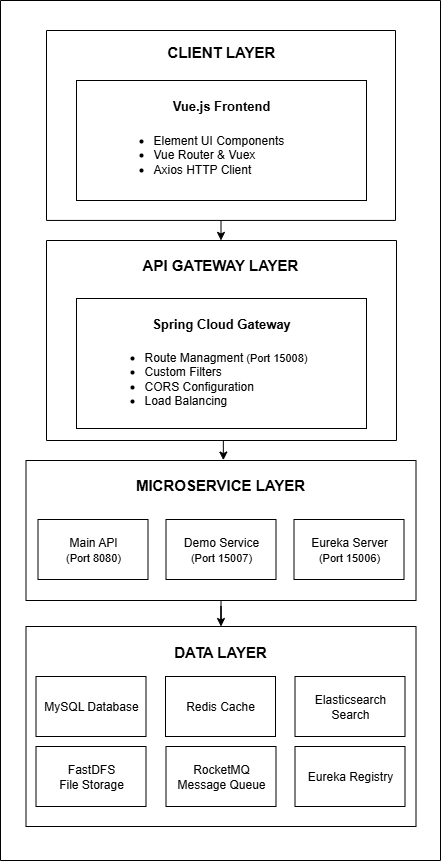

The diagram above was exported from draw.io. Its source (the exported page's mxGraphModel, read from the mxfile embedded in the PNG):
<mxGraphModel dx="1883" dy="958" grid="1" gridSize="10" guides="1" tooltips="1" connect="1" arrows="1" fold="1" page="1" pageScale="1" pageWidth="1169" pageHeight="1654" math="0" shadow="0">
  <root>
    <mxCell id="0" />
    <mxCell id="1" parent="0" />
    <mxCell id="taK6RruZ0GXJn7p5t2U2-46" style="edgeStyle=orthogonalEdgeStyle;rounded=0;orthogonalLoop=1;jettySize=auto;html=1;entryX=0.5;entryY=0;entryDx=0;entryDy=0;" edge="1" parent="1" source="taK6RruZ0GXJn7p5t2U2-4" target="taK6RruZ0GXJn7p5t2U2-7">
      <mxGeometry relative="1" as="geometry" />
    </mxCell>
    <mxCell id="taK6RruZ0GXJn7p5t2U2-4" value="" style="swimlane;startSize=0;" vertex="1" parent="1">
      <mxGeometry x="390" y="140" width="349" height="189.93" as="geometry" />
    </mxCell>
    <mxCell id="taK6RruZ0GXJn7p5t2U2-13" value="" style="group" vertex="1" connectable="0" parent="taK6RruZ0GXJn7p5t2U2-4">
      <mxGeometry x="30" y="50" width="290" height="120" as="geometry" />
    </mxCell>
    <mxCell id="taK6RruZ0GXJn7p5t2U2-1" value="" style="rounded=0;whiteSpace=wrap;html=1;" vertex="1" parent="taK6RruZ0GXJn7p5t2U2-13">
      <mxGeometry width="290" height="120" as="geometry" />
    </mxCell>
    <mxCell id="taK6RruZ0GXJn7p5t2U2-2" value="&lt;ul style=&quot;padding-left: 30px;&quot;&gt;&lt;li&gt;Element UI Components&lt;/li&gt;&lt;li&gt;Vue Router &amp;amp; Vuex&lt;/li&gt;&lt;li&gt;Axios HTTP Client&lt;/li&gt;&lt;/ul&gt;" style="text;html=1;align=left;verticalAlign=middle;whiteSpace=wrap;rounded=0;" vertex="1" parent="taK6RruZ0GXJn7p5t2U2-13">
      <mxGeometry x="45" y="44" width="200" height="60" as="geometry" />
    </mxCell>
    <mxCell id="taK6RruZ0GXJn7p5t2U2-3" value="&lt;b&gt;&lt;font style=&quot;font-size: 13px;&quot;&gt;Vue.js Frontend&lt;/font&gt;&lt;/b&gt;" style="text;html=1;align=center;verticalAlign=middle;whiteSpace=wrap;rounded=0;" vertex="1" parent="taK6RruZ0GXJn7p5t2U2-13">
      <mxGeometry x="50" y="10" width="190" height="30" as="geometry" />
    </mxCell>
    <mxCell id="taK6RruZ0GXJn7p5t2U2-7" value="" style="swimlane;startSize=0;" vertex="1" parent="1">
      <mxGeometry x="390" y="350" width="350" height="200" as="geometry" />
    </mxCell>
    <mxCell id="taK6RruZ0GXJn7p5t2U2-8" value="&lt;b&gt;&lt;font style=&quot;font-size: 15px;&quot;&gt;API GATEWAY LAYER&lt;/font&gt;&lt;/b&gt;" style="text;html=1;align=center;verticalAlign=middle;whiteSpace=wrap;rounded=0;" vertex="1" parent="taK6RruZ0GXJn7p5t2U2-7">
      <mxGeometry x="89.38" y="4" width="170" height="40" as="geometry" />
    </mxCell>
    <mxCell id="taK6RruZ0GXJn7p5t2U2-14" value="" style="group" vertex="1" connectable="0" parent="taK6RruZ0GXJn7p5t2U2-7">
      <mxGeometry x="30" y="58" width="290" height="130" as="geometry" />
    </mxCell>
    <mxCell id="taK6RruZ0GXJn7p5t2U2-10" value="" style="rounded=0;whiteSpace=wrap;html=1;container=0;" vertex="1" parent="taK6RruZ0GXJn7p5t2U2-14">
      <mxGeometry width="290" height="130" as="geometry" />
    </mxCell>
    <mxCell id="taK6RruZ0GXJn7p5t2U2-11" value="&lt;ul style=&quot;padding-left: 30px;&quot;&gt;&lt;li&gt;Route Managment&lt;font style=&quot;font-size: 11px;&quot;&gt; (Port 15008)&lt;/font&gt;&lt;/li&gt;&lt;li&gt;Custom Filters&lt;/li&gt;&lt;li&gt;CORS Configuration&lt;/li&gt;&lt;li&gt;Load Balancing&lt;/li&gt;&lt;/ul&gt;" style="text;html=1;align=left;verticalAlign=middle;whiteSpace=wrap;rounded=0;container=0;" vertex="1" parent="taK6RruZ0GXJn7p5t2U2-14">
      <mxGeometry x="36.25" y="50" width="216.25" height="60" as="geometry" />
    </mxCell>
    <mxCell id="taK6RruZ0GXJn7p5t2U2-12" value="&lt;b&gt;&lt;font style=&quot;font-size: 13px;&quot;&gt;Spring Cloud Gateway&lt;/font&gt;&lt;/b&gt;" style="text;html=1;align=center;verticalAlign=middle;whiteSpace=wrap;rounded=0;container=0;" vertex="1" parent="taK6RruZ0GXJn7p5t2U2-14">
      <mxGeometry x="50" y="10" width="190" height="30" as="geometry" />
    </mxCell>
    <mxCell id="taK6RruZ0GXJn7p5t2U2-6" value="&lt;b&gt;&lt;font style=&quot;font-size: 15px;&quot;&gt;CLIENT LAYER&lt;/font&gt;&lt;/b&gt;" style="text;html=1;align=center;verticalAlign=middle;whiteSpace=wrap;rounded=0;" vertex="1" parent="1">
      <mxGeometry x="480" y="141" width="170" height="40" as="geometry" />
    </mxCell>
    <mxCell id="taK6RruZ0GXJn7p5t2U2-42" value="&lt;span style=&quot;font-size: 15px;&quot;&gt;&lt;b&gt;DATA LAYER&lt;/b&gt;&lt;/span&gt;" style="text;html=1;align=center;verticalAlign=middle;whiteSpace=wrap;rounded=0;" vertex="1" parent="1">
      <mxGeometry x="453.75" y="741" width="220.5" height="40" as="geometry" />
    </mxCell>
    <mxCell id="taK6RruZ0GXJn7p5t2U2-43" value="" style="swimlane;startSize=0;" vertex="1" parent="1">
      <mxGeometry x="369.5" y="736" width="390" height="200" as="geometry" />
    </mxCell>
    <mxCell id="taK6RruZ0GXJn7p5t2U2-44" value="" style="group" vertex="1" connectable="0" parent="1">
      <mxGeometry x="369.5" y="570" width="390" height="140" as="geometry" />
    </mxCell>
    <mxCell id="taK6RruZ0GXJn7p5t2U2-15" value="Main API&lt;div&gt;&lt;font style=&quot;font-size: 11px;&quot;&gt;(Port 8080)&lt;/font&gt;&lt;/div&gt;" style="rounded=0;whiteSpace=wrap;html=1;container=0;" vertex="1" parent="taK6RruZ0GXJn7p5t2U2-44">
      <mxGeometry x="12" y="59" width="110" height="60" as="geometry" />
    </mxCell>
    <mxCell id="taK6RruZ0GXJn7p5t2U2-16" value="Demo Service&lt;div&gt;&lt;font style=&quot;font-size: 11px;&quot;&gt;(Port 15007)&lt;/font&gt;&lt;/div&gt;" style="rounded=0;whiteSpace=wrap;html=1;container=0;" vertex="1" parent="taK6RruZ0GXJn7p5t2U2-44">
      <mxGeometry x="140" y="59" width="110" height="60" as="geometry" />
    </mxCell>
    <mxCell id="taK6RruZ0GXJn7p5t2U2-17" value="Eureka Server&lt;div&gt;&lt;font style=&quot;font-size: 11px;&quot;&gt;(Port 15006)&lt;/font&gt;&lt;/div&gt;" style="rounded=0;whiteSpace=wrap;html=1;container=0;" vertex="1" parent="taK6RruZ0GXJn7p5t2U2-44">
      <mxGeometry x="268" y="59" width="110" height="60" as="geometry" />
    </mxCell>
    <mxCell id="taK6RruZ0GXJn7p5t2U2-21" value="&lt;span style=&quot;font-size: 15px;&quot;&gt;&lt;b&gt;MICROSERVICE LAYER&lt;/b&gt;&lt;/span&gt;" style="text;html=1;align=center;verticalAlign=middle;whiteSpace=wrap;rounded=0;container=0;" vertex="1" parent="taK6RruZ0GXJn7p5t2U2-44">
      <mxGeometry x="84.75" y="4" width="220.5" height="40" as="geometry" />
    </mxCell>
    <mxCell id="taK6RruZ0GXJn7p5t2U2-22" value="" style="swimlane;startSize=0;container=0;" vertex="1" parent="taK6RruZ0GXJn7p5t2U2-44">
      <mxGeometry width="390" height="140" as="geometry" />
    </mxCell>
    <mxCell id="taK6RruZ0GXJn7p5t2U2-45" value="" style="group" vertex="1" connectable="0" parent="1">
      <mxGeometry x="379.5" y="786" width="369" height="130" as="geometry" />
    </mxCell>
    <mxCell id="taK6RruZ0GXJn7p5t2U2-30" value="MySQL Database" style="rounded=0;whiteSpace=wrap;html=1;" vertex="1" parent="taK6RruZ0GXJn7p5t2U2-45">
      <mxGeometry width="110" height="60" as="geometry" />
    </mxCell>
    <mxCell id="taK6RruZ0GXJn7p5t2U2-31" value="Redis Cache" style="rounded=0;whiteSpace=wrap;html=1;" vertex="1" parent="taK6RruZ0GXJn7p5t2U2-45">
      <mxGeometry x="129.5" width="110" height="60" as="geometry" />
    </mxCell>
    <mxCell id="taK6RruZ0GXJn7p5t2U2-32" value="Elasticsearch&lt;div&gt;Search&lt;/div&gt;" style="rounded=0;whiteSpace=wrap;html=1;" vertex="1" parent="taK6RruZ0GXJn7p5t2U2-45">
      <mxGeometry x="259" width="110" height="60" as="geometry" />
    </mxCell>
    <mxCell id="taK6RruZ0GXJn7p5t2U2-33" value="FastDFS&lt;div&gt;File Storage&lt;/div&gt;" style="rounded=0;whiteSpace=wrap;html=1;" vertex="1" parent="taK6RruZ0GXJn7p5t2U2-45">
      <mxGeometry y="70" width="110" height="60" as="geometry" />
    </mxCell>
    <mxCell id="taK6RruZ0GXJn7p5t2U2-34" value="RocketMQ Message Queue" style="rounded=0;whiteSpace=wrap;html=1;" vertex="1" parent="taK6RruZ0GXJn7p5t2U2-45">
      <mxGeometry x="130" y="70" width="110" height="60" as="geometry" />
    </mxCell>
    <mxCell id="taK6RruZ0GXJn7p5t2U2-35" value="Eureka Registry" style="rounded=0;whiteSpace=wrap;html=1;" vertex="1" parent="taK6RruZ0GXJn7p5t2U2-45">
      <mxGeometry x="259" y="70" width="110" height="60" as="geometry" />
    </mxCell>
    <mxCell id="taK6RruZ0GXJn7p5t2U2-47" style="edgeStyle=orthogonalEdgeStyle;rounded=0;orthogonalLoop=1;jettySize=auto;html=1;exitX=0.5;exitY=1;exitDx=0;exitDy=0;entryX=0.506;entryY=-0.003;entryDx=0;entryDy=0;entryPerimeter=0;" edge="1" parent="1" source="taK6RruZ0GXJn7p5t2U2-7" target="taK6RruZ0GXJn7p5t2U2-22">
      <mxGeometry relative="1" as="geometry" />
    </mxCell>
    <mxCell id="taK6RruZ0GXJn7p5t2U2-48" style="edgeStyle=orthogonalEdgeStyle;rounded=0;orthogonalLoop=1;jettySize=auto;html=1;entryX=0.5;entryY=0;entryDx=0;entryDy=0;" edge="1" parent="1" source="taK6RruZ0GXJn7p5t2U2-22" target="taK6RruZ0GXJn7p5t2U2-43">
      <mxGeometry relative="1" as="geometry" />
    </mxCell>
    <mxCell id="taK6RruZ0GXJn7p5t2U2-49" value="" style="swimlane;startSize=0;" vertex="1" parent="1">
      <mxGeometry x="344" y="110" width="440" height="860" as="geometry" />
    </mxCell>
  </root>
</mxGraphModel>